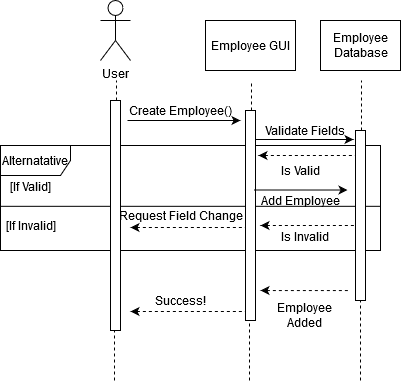

The diagram above was exported from draw.io. Its source (the exported page's mxGraphModel, read from the mxfile embedded in the PNG):
<mxGraphModel dx="1550" dy="835" grid="1" gridSize="10" guides="1" tooltips="1" connect="1" arrows="1" fold="1" page="1" pageScale="1" pageWidth="850" pageHeight="1100" math="0" shadow="0">
  <root>
    <mxCell id="0" />
    <mxCell id="1" parent="0" />
    <mxCell id="W8bbdF_6O74-HCfQrpFz-1" value="" style="group" vertex="1" connectable="0" parent="1">
      <mxGeometry x="180" y="305" width="380" height="105" as="geometry" />
    </mxCell>
    <mxCell id="W8bbdF_6O74-HCfQrpFz-2" value="Alternatative" style="shape=umlFrame;whiteSpace=wrap;html=1;width=70;height=30;" vertex="1" parent="W8bbdF_6O74-HCfQrpFz-1">
      <mxGeometry width="380" height="105" as="geometry" />
    </mxCell>
    <mxCell id="W8bbdF_6O74-HCfQrpFz-3" value="" style="line;strokeWidth=1;fillColor=none;align=left;verticalAlign=middle;spacingTop=-1;spacingLeft=3;spacingRight=3;rotatable=0;labelPosition=right;points=[];portConstraint=eastwest;" vertex="1" parent="W8bbdF_6O74-HCfQrpFz-1">
      <mxGeometry y="57" width="380" height="7.636363636363636" as="geometry" />
    </mxCell>
    <mxCell id="W8bbdF_6O74-HCfQrpFz-4" value="[If Valid]" style="text;html=1;align=center;verticalAlign=middle;resizable=0;points=[];autosize=1;" vertex="1" parent="W8bbdF_6O74-HCfQrpFz-1">
      <mxGeometry x="5" y="30.625" width="50" height="20" as="geometry" />
    </mxCell>
    <mxCell id="W8bbdF_6O74-HCfQrpFz-5" value="[If Invalid]" style="text;html=1;align=center;verticalAlign=middle;resizable=0;points=[];autosize=1;" vertex="1" parent="W8bbdF_6O74-HCfQrpFz-1">
      <mxGeometry y="70" width="60" height="20" as="geometry" />
    </mxCell>
    <mxCell id="W8bbdF_6O74-HCfQrpFz-6" value="" style="endArrow=none;dashed=1;html=1;startArrow=classic;startFill=1;" edge="1" parent="W8bbdF_6O74-HCfQrpFz-1">
      <mxGeometry x="158.5" y="4.5" width="50" height="50" as="geometry">
        <mxPoint x="260" y="80" as="sourcePoint" />
        <mxPoint x="357" y="80" as="targetPoint" />
      </mxGeometry>
    </mxCell>
    <mxCell id="W8bbdF_6O74-HCfQrpFz-7" value="User" style="shape=umlActor;verticalLabelPosition=bottom;verticalAlign=top;html=1;" vertex="1" parent="1">
      <mxGeometry x="280" y="160" width="30" height="60" as="geometry" />
    </mxCell>
    <mxCell id="W8bbdF_6O74-HCfQrpFz-8" value="" style="endArrow=none;dashed=1;html=1;" edge="1" parent="1" source="W8bbdF_6O74-HCfQrpFz-9">
      <mxGeometry width="50" height="50" relative="1" as="geometry">
        <mxPoint x="296" y="430" as="sourcePoint" />
        <mxPoint x="296" y="240" as="targetPoint" />
      </mxGeometry>
    </mxCell>
    <mxCell id="W8bbdF_6O74-HCfQrpFz-9" value="" style="html=1;points=[];perimeter=orthogonalPerimeter;" vertex="1" parent="1">
      <mxGeometry x="290" y="260" width="10" height="230" as="geometry" />
    </mxCell>
    <mxCell id="W8bbdF_6O74-HCfQrpFz-10" value="" style="endArrow=none;dashed=1;html=1;" edge="1" parent="1">
      <mxGeometry width="50" height="50" relative="1" as="geometry">
        <mxPoint x="294" y="540" as="sourcePoint" />
        <mxPoint x="294" y="490" as="targetPoint" />
      </mxGeometry>
    </mxCell>
    <mxCell id="W8bbdF_6O74-HCfQrpFz-11" value="Employee GUI" style="html=1;" vertex="1" parent="1">
      <mxGeometry x="385" y="180" width="90" height="50" as="geometry" />
    </mxCell>
    <mxCell id="W8bbdF_6O74-HCfQrpFz-12" value="" style="endArrow=none;dashed=1;html=1;" edge="1" parent="1" source="W8bbdF_6O74-HCfQrpFz-13">
      <mxGeometry width="50" height="50" relative="1" as="geometry">
        <mxPoint x="431" y="430" as="sourcePoint" />
        <mxPoint x="431" y="240" as="targetPoint" />
      </mxGeometry>
    </mxCell>
    <mxCell id="W8bbdF_6O74-HCfQrpFz-13" value="" style="html=1;points=[];perimeter=orthogonalPerimeter;" vertex="1" parent="1">
      <mxGeometry x="425" y="270" width="10" height="210" as="geometry" />
    </mxCell>
    <mxCell id="W8bbdF_6O74-HCfQrpFz-14" value="Create Employee()" style="text;html=1;align=center;verticalAlign=middle;resizable=0;points=[];autosize=1;" vertex="1" parent="1">
      <mxGeometry x="305" y="260" width="110" height="20" as="geometry" />
    </mxCell>
    <mxCell id="W8bbdF_6O74-HCfQrpFz-15" value="Validate Fields" style="text;html=1;align=center;verticalAlign=middle;resizable=0;points=[];autosize=1;" vertex="1" parent="1">
      <mxGeometry x="438.5" y="280" width="90" height="20" as="geometry" />
    </mxCell>
    <mxCell id="W8bbdF_6O74-HCfQrpFz-16" value="&lt;div&gt;Employee&lt;/div&gt;&lt;div&gt;Database&lt;/div&gt;" style="html=1;" vertex="1" parent="1">
      <mxGeometry x="500" y="180" width="80" height="50" as="geometry" />
    </mxCell>
    <mxCell id="W8bbdF_6O74-HCfQrpFz-17" value="" style="endArrow=none;dashed=1;html=1;" edge="1" parent="1" source="W8bbdF_6O74-HCfQrpFz-18">
      <mxGeometry width="50" height="50" relative="1" as="geometry">
        <mxPoint x="541" y="430" as="sourcePoint" />
        <mxPoint x="541" y="240" as="targetPoint" />
      </mxGeometry>
    </mxCell>
    <mxCell id="W8bbdF_6O74-HCfQrpFz-18" value="" style="html=1;points=[];perimeter=orthogonalPerimeter;" vertex="1" parent="1">
      <mxGeometry x="535" y="290" width="10" height="170" as="geometry" />
    </mxCell>
    <mxCell id="W8bbdF_6O74-HCfQrpFz-19" value="" style="endArrow=classic;html=1;" edge="1" parent="1" source="W8bbdF_6O74-HCfQrpFz-13">
      <mxGeometry width="50" height="50" relative="1" as="geometry">
        <mxPoint x="440" y="310" as="sourcePoint" />
        <mxPoint x="533" y="299" as="targetPoint" />
      </mxGeometry>
    </mxCell>
    <mxCell id="W8bbdF_6O74-HCfQrpFz-20" value="" style="endArrow=none;dashed=1;html=1;startArrow=classic;startFill=1;" edge="1" parent="1">
      <mxGeometry width="50" height="50" relative="1" as="geometry">
        <mxPoint x="438" y="315" as="sourcePoint" />
        <mxPoint x="535" y="315" as="targetPoint" />
      </mxGeometry>
    </mxCell>
    <mxCell id="W8bbdF_6O74-HCfQrpFz-21" value="Is Valid" style="text;html=1;align=center;verticalAlign=middle;resizable=0;points=[];autosize=1;" vertex="1" parent="1">
      <mxGeometry x="455" y="320" width="50" height="20" as="geometry" />
    </mxCell>
    <mxCell id="W8bbdF_6O74-HCfQrpFz-22" value="" style="endArrow=classic;html=1;exitX=1.4;exitY=0.207;exitDx=0;exitDy=0;exitPerimeter=0;" edge="1" parent="1">
      <mxGeometry width="50" height="50" relative="1" as="geometry">
        <mxPoint x="433" y="349.5" as="sourcePoint" />
        <mxPoint x="527" y="349.52" as="targetPoint" />
      </mxGeometry>
    </mxCell>
    <mxCell id="W8bbdF_6O74-HCfQrpFz-23" value="Add Employee" style="text;html=1;align=center;verticalAlign=middle;resizable=0;points=[];autosize=1;" vertex="1" parent="1">
      <mxGeometry x="435" y="350" width="90" height="20" as="geometry" />
    </mxCell>
    <mxCell id="W8bbdF_6O74-HCfQrpFz-24" value="" style="endArrow=none;dashed=1;html=1;startArrow=classic;startFill=1;" edge="1" parent="1">
      <mxGeometry width="50" height="50" relative="1" as="geometry">
        <mxPoint x="440" y="450" as="sourcePoint" />
        <mxPoint x="530" y="450.05999999999995" as="targetPoint" />
      </mxGeometry>
    </mxCell>
    <mxCell id="W8bbdF_6O74-HCfQrpFz-25" value="&lt;div&gt;Employee&lt;/div&gt;&lt;div&gt;Added&lt;br&gt;&lt;/div&gt;" style="text;html=1;align=center;verticalAlign=middle;resizable=0;points=[];autosize=1;" vertex="1" parent="1">
      <mxGeometry x="448.5" y="460" width="70" height="30" as="geometry" />
    </mxCell>
    <mxCell id="W8bbdF_6O74-HCfQrpFz-26" value="Is Invalid" style="text;html=1;align=center;verticalAlign=middle;resizable=0;points=[];autosize=1;" vertex="1" parent="1">
      <mxGeometry x="453.5" y="386" width="60" height="20" as="geometry" />
    </mxCell>
    <mxCell id="W8bbdF_6O74-HCfQrpFz-27" value="" style="endArrow=none;dashed=1;html=1;startArrow=classic;startFill=1;" edge="1" parent="1">
      <mxGeometry x="340" y="305" width="50" height="50" as="geometry">
        <mxPoint x="310" y="387" as="sourcePoint" />
        <mxPoint x="425" y="387" as="targetPoint" />
      </mxGeometry>
    </mxCell>
    <mxCell id="W8bbdF_6O74-HCfQrpFz-28" value="Request Field Change" style="text;html=1;align=center;verticalAlign=middle;resizable=0;points=[];autosize=1;" vertex="1" parent="1">
      <mxGeometry x="295" y="365" width="130" height="20" as="geometry" />
    </mxCell>
    <mxCell id="W8bbdF_6O74-HCfQrpFz-29" value="" style="endArrow=none;dashed=1;html=1;startArrow=classic;startFill=1;" edge="1" parent="1">
      <mxGeometry width="50" height="50" relative="1" as="geometry">
        <mxPoint x="310" y="471" as="sourcePoint" />
        <mxPoint x="425" y="471" as="targetPoint" />
      </mxGeometry>
    </mxCell>
    <mxCell id="W8bbdF_6O74-HCfQrpFz-30" value="Success!" style="text;html=1;align=center;verticalAlign=middle;resizable=0;points=[];autosize=1;" vertex="1" parent="1">
      <mxGeometry x="325" y="450" width="70" height="20" as="geometry" />
    </mxCell>
    <mxCell id="W8bbdF_6O74-HCfQrpFz-31" value="" style="endArrow=none;dashed=1;html=1;" edge="1" parent="1">
      <mxGeometry width="50" height="50" relative="1" as="geometry">
        <mxPoint x="429" y="540" as="sourcePoint" />
        <mxPoint x="429" y="480" as="targetPoint" />
      </mxGeometry>
    </mxCell>
    <mxCell id="W8bbdF_6O74-HCfQrpFz-32" value="" style="endArrow=none;dashed=1;html=1;" edge="1" parent="1" target="W8bbdF_6O74-HCfQrpFz-18">
      <mxGeometry width="50" height="50" relative="1" as="geometry">
        <mxPoint x="540" y="540" as="sourcePoint" />
        <mxPoint x="539.5" y="520" as="targetPoint" />
      </mxGeometry>
    </mxCell>
    <mxCell id="W8bbdF_6O74-HCfQrpFz-33" value="" style="endArrow=classic;html=1;" edge="1" parent="1">
      <mxGeometry width="50" height="50" relative="1" as="geometry">
        <mxPoint x="307" y="280" as="sourcePoint" />
        <mxPoint x="420" y="280" as="targetPoint" />
      </mxGeometry>
    </mxCell>
  </root>
</mxGraphModel>